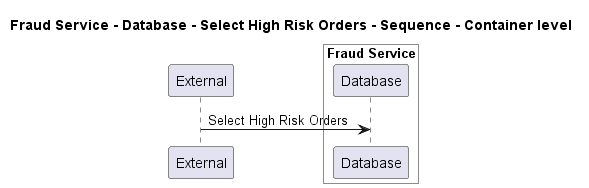

The diagram above was rendered by PlantUML. Its source (embedded in the PNG):
@startuml
!pragma layout smetana

title Fraud Service - Database - Select High Risk Orders - Sequence - Container level

participant "External" as C4InterFlow.SoftwareSystems.ExternalSystem

box "Fraud Service" #White
    participant "Database" as ECommercePlatform.SoftwareSystems.FraudService.Containers.Database
end box


C4InterFlow.SoftwareSystems.ExternalSystem -> ECommercePlatform.SoftwareSystems.FraudService.Containers.Database : Select High Risk Orders


@enduml